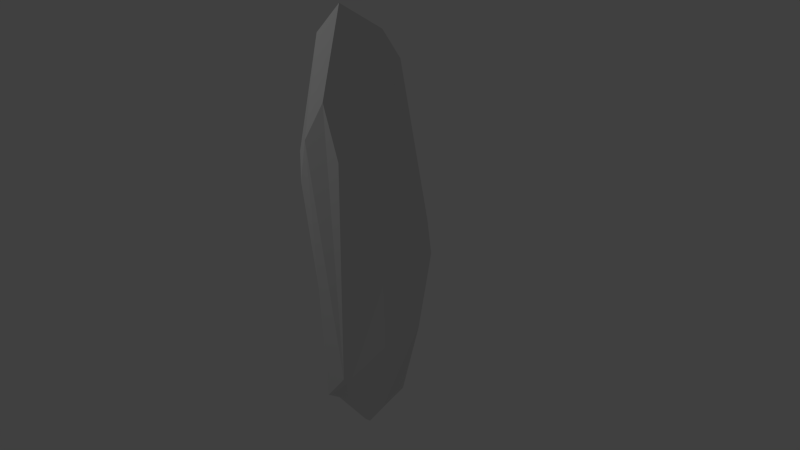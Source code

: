 # Source: crystals02.blend  (saved by Blender 2.75.0; exported with 4.5.12 LTS)
import bpy
from mathutils import Matrix  # noqa: F401  (used for matrix-valued properties, if any)

bpy.ops.wm.read_factory_settings(use_empty=True)
scene = bpy.context.scene
scene.name = 'Scene'

# ---- collections
col_collection_1 = bpy.data.collections.new('Collection 1'); scene.collection.children.link(col_collection_1)
col_collection_20 = bpy.data.collections.new('Collection 20'); scene.collection.children.link(col_collection_20)

# ---- materials (node trees are filled in below, after node groups)
mat_material = bpy.data.materials.new('Material')
mat_material.alpha_threshold = 0.0
mat_material.use_transparent_shadow = False
mat_material.roughness = 0.5
mat_material.line_color = (0.0, 0.0, 0.0, 1.0)

# ---- material node trees

# ---- world
world_world = bpy.data.worlds.new('World'); scene.world = world_world
world_world.color = (0.05088, 0.05088, 0.05088)
world_world.use_sun_shadow = False
world_world.sun_shadow_jitter_overblur = 0.0
world_world.cycles.sampling_method = 'MANUAL'
world_world.cycles.sample_map_resolution = 256

# ---- cameras
cam_camera = bpy.data.cameras.new('Camera')
cam_camera.clip_end = 100.0
cam_camera.lens = 35.0
cam_camera.sensor_width = 32.0
cam_camera.sensor_height = 18.0
cam_camera.ortho_scale = 7.314
cam_camera.dof.focus_distance = 0.0
cam_camera.dof.aperture_fstop = 128.0

# ---- lights
light_lamp = bpy.data.lights.new('Lamp', 'POINT')
light_lamp.transmission_factor = 0.0
light_lamp.cutoff_distance = 30.0
light_lamp.energy = 100.0
light_lamp.shadow_buffer_clip_start = 1.001
light_lamp.shadow_soft_size = 0.1
light_lamp.shadow_maximum_resolution = 0.006
light_lamp.use_absolute_resolution = True
light_lamp.cycles.use_multiple_importance_sampling = False

# ---- meshes
me_cube = bpy.data.meshes.new('Cube')
me_cube.from_pydata([(-0.66, -0.01611, -1.811), (-0.5713, -0.3095, -1.708), (-0.1236, 0.3383, 3.289), (-1.097, -0.2545, 1.644), (-0.8432, -0.4565, 1.355), (-0.9105, -0.02762, 3.175), (-0.3839, -0.08832, 3.619), (-0.3991, -0.6858, 2.094), (-0.1463, -0.5857, 2.597), (-0.3256, -0.4221, -1.773), (-0.3146, -0.6131, -1.624), (0.07184, -0.2133, -2.073), (0.03762, -0.2639, -2.031), (-0.4483, 0.2976, -2.073), (0.03269, 0.4571, -1.88), (-0.1446, 0.2456, -2.196), (-0.05506, 0.6945, -0.798), (-0.3971, 0.3057, -2.102), (-0.03428, 0.7304, -0.4827), (0.1085, -0.5987, 1.924), (0.1051, -0.6701, -1.115), (0.1312, -0.6442, -1.183), (0.458, 0.358, -0.6039), (0.4244, 0.2218, 1.769), (0.4914, -0.2016, -1.215), (0.5251, -0.3005, -0.5749), (0.4553, -0.2622, 1.295), (-0.07622, 0.5789, 2.895), (-0.3178, 0.6098, 2.726), (-0.4169, 0.7805, 0.1283), (-0.02365, 0.7367, -0.465), (-0.01465, 0.7337, -0.4625), (0.5048, 0.4702, 0.9547), (0.4946, 0.5497, 0.4515), (-0.4425, 0.7578, 1.465), (-0.5325, 0.2938, 3.155)], [], [(25, 21, 12, 11, 24), (25, 26, 19, 20, 21), (0, 1, 4, 3), (5, 3, 4, 7), (1, 9, 10, 7, 4), (14, 15, 17, 16), (12, 9, 1, 0, 13, 17, 15, 11), (32, 27, 2, 23), (12, 21, 20, 10, 9), (10, 20, 19, 8, 7), (19, 26, 23, 2, 6, 8), (11, 15, 14, 22, 24), (32, 33, 34, 28, 27), (26, 25, 24, 22, 33, 32, 23), (18, 31, 33, 22, 14, 16), (18, 30, 31), (16, 17, 13, 29, 30, 18), (5, 35, 28, 34), (2, 27, 28, 35), (0, 3, 29, 13), (33, 31, 30, 29, 34), (6, 2, 35, 5), (3, 5, 34, 29), (6, 5, 7, 8)])
me_cube.materials.append(mat_material)
me_cube.use_remesh_preserve_volume = False
me_cube.use_remesh_preserve_attributes = False
me_cube.use_mirror_vertex_groups = False
me_cube.update()

# ---- objects
ob_cube = bpy.data.objects.new('Cube', me_cube)
ob_lamp = bpy.data.objects.new('Lamp', light_lamp)
ob_camera = bpy.data.objects.new('Camera', cam_camera)

# ---- transforms, parenting, visibility, modifiers, constraints
ob_cube.location = (0.0, 0.0, -0.4584)
ob_cube.lock_rotations_4d = False
ob_cube.empty_display_type = 'ARROWS'
ob_cube.lineart.crease_threshold = 0.0
ob_lamp.location = (-3.757, -4.046, 5.904)
ob_lamp.rotation_euler = (0.6503, 0.05522, 1.866)
ob_lamp.lock_rotations_4d = False
ob_lamp.empty_display_type = 'ARROWS'
ob_lamp.color = (0.0, 0.0, 0.0, 0.0)
ob_lamp.lineart.crease_threshold = 0.0
ob_camera.location = (7.481, -6.508, 5.344)
ob_camera.rotation_euler = (1.109, 0.01082, 0.8149)
ob_camera.lock_rotations_4d = False
ob_camera.empty_display_type = 'ARROWS'
ob_camera.color = (0.0, 0.0, 0.0, 0.0)
ob_camera.display_type = 'WIRE'
ob_camera.lineart.crease_threshold = 0.0

# ---- collection membership
col_collection_1.objects.link(ob_cube)
col_collection_20.objects.link(ob_lamp)
col_collection_20.objects.link(ob_camera)

# ---- scene / render settings (as saved in the file)
scene.camera = ob_camera
scene.frame_start = 1; scene.frame_end = 250; scene.frame_set(56)
scene.render.engine = 'BLENDER_EEVEE_NEXT'
scene.render.resolution_percentage = 50
scene.render.dither_intensity = 0.0
scene.cycles.use_denoising = False
scene.cycles.samples = 10
scene.cycles.sampling_pattern = 'TABULATED_SOBOL'
scene.cycles.light_sampling_threshold = 0.0
scene.cycles.use_adaptive_sampling = False
scene.cycles.use_light_tree = False
scene.cycles.blur_glossy = 0.0
scene.cycles.pixel_filter_type = 'GAUSSIAN'
scene.cycles.sample_clamp_indirect = 0.0
scene.view_settings.view_transform = 'Standard'
bpy.context.view_layer.update()

